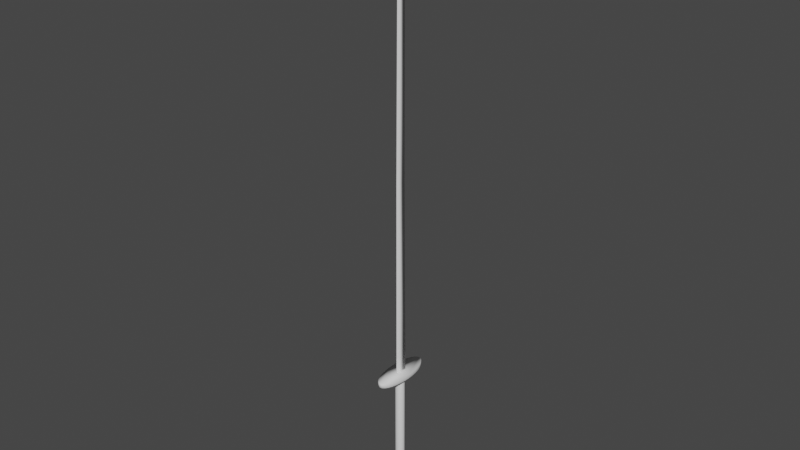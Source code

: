 # Source: blend.blend  (saved by Blender 3.5.10; exported with 4.5.12 LTS)
import bpy
from mathutils import Matrix  # noqa: F401  (used for matrix-valued properties, if any)

bpy.ops.wm.read_factory_settings(use_empty=True)
scene = bpy.context.scene
scene.name = 'Scene'

# ---- collections
col_collection = bpy.data.collections.new('Collection'); scene.collection.children.link(col_collection)

# ---- world
world_world = bpy.data.worlds.new('World'); scene.world = world_world
world_world.use_nodes = True; world_world.node_tree.nodes.clear()
_N = world_world.node_tree.nodes; _L = world_world.node_tree.links
n0 = _N.new('ShaderNodeOutputWorld'); n0.name = 'World Output'; n0.location = (300, 300)
n1 = _N.new('ShaderNodeBackground'); n1.name = 'Background'; n1.location = (10, 300)
n1.inputs[0].default_value = (0.05088, 0.05088, 0.05088, 1.0)
_L.new(n1.outputs[0], n0.inputs[0])
n0.is_active_output = True
world_world.color = (0.05088, 0.05088, 0.05088)
world_world.use_sun_shadow = False
world_world.sun_shadow_jitter_overblur = 0.0

# ---- meshes
me_plane = bpy.data.meshes.new('Plane')
me_plane.from_pydata([(0.9295, -1.0, -0.1589), (1.0, -1.0, -0.1632), (-0.7385, 1.0, -0.1589), (1.0, 1.0, 0.0), (0.9295, -1.0, -0.1737), (1.0, -1.0, -0.1781), (-0.7385, 1.0, -0.1814), (1.0, 1.0, -0.3402), (0.5357, -0.9528, -0.1589), (1.0, -0.9528, -0.1483), (0.5357, -0.9528, -0.1814), (1.0, -0.9528, -0.193), (1.0, -0.8967, -0.1409), (1.0, -0.8967, -0.2005), (0.1262, -0.8967, -0.1589), (0.1262, -0.8967, -0.1814), (1.0, -0.8439, -0.1372), (1.0, -0.8439, -0.2041), (-0.1494, -0.8439, -0.1589), (-0.1494, -0.8439, -0.1814), (1.0, -0.7811, -0.1243), (1.0, -0.7811, -0.217), (-0.3148, -0.7811, -0.1589), (-0.3148, -0.7811, -0.1814), (1.0, -0.7118, -0.1243), (1.0, -0.7118, -0.217), (-0.433, -0.7118, -0.1589), (-0.433, -0.7118, -0.1814), (1.0, 0.1441, -0.1243), (1.0, 0.1441, -0.217), (-0.6864, 0.1441, -0.1589), (-0.6864, 0.1441, -0.1814)], [], [(30, 2, 3, 28), (31, 29, 7, 6), (28, 3, 7, 29), (8, 0, 4, 10), (3, 2, 6, 7), (0, 1, 5, 4), (14, 8, 10, 15), (1, 9, 11, 5), (4, 5, 11, 10), (0, 8, 9, 1), (18, 14, 15, 19), (9, 12, 13, 11), (10, 11, 13, 15), (8, 14, 12, 9), (22, 18, 19, 23), (12, 16, 17, 13), (15, 13, 17, 19), (14, 18, 16, 12), (26, 22, 23, 27), (16, 20, 21, 17), (19, 17, 21, 23), (18, 22, 20, 16), (30, 26, 27, 31), (20, 24, 25, 21), (23, 21, 25, 27), (22, 26, 24, 20), (2, 30, 31, 6), (24, 28, 29, 25), (27, 25, 29, 31), (26, 30, 28, 24)])
me_plane.polygons.foreach_set('use_smooth', [True] * 30)
_uv = me_plane.uv_layers.new(name='UVMap')
_uv.uv.foreach_set('vector', [0.0, 0.572, 0.0, 1.0, 1.0, 1.0, 1.0, 0.572, 0.0, 0.572, 1.0, 0.572, 1.0, 1.0, 0.0, 1.0, 1.0, 0.572, 1.0, 1.0, 1.0, 1.0, 1.0, 0.572, 0.0, 0.0236, 0.0, 0.0, 0.0, 0.0, 0.0, 0.0236, 1.0, 1.0, 0.0, 1.0, 0.0, 1.0, 1.0, 1.0, 0.0, 0.0, 1.0, 0.0, 1.0, 0.0, 0.0, 0.0, 0.0, 0.05163, 0.0, 0.0236, 0.0, 0.0236, 0.0, 0.05163, 1.0, 0.0, 1.0, 0.0236, 1.0, 0.0236, 1.0, 0.0, 0.0, 0.0, 1.0, 0.0, 1.0, 0.0236, 0.0, 0.0236, 0.0, 0.0, 0.0, 0.0236, 1.0, 0.0236, 1.0, 0.0, 0.0, 0.07807, 0.0, 0.05163, 0.0, 0.05163, 0.0, 0.07807, 1.0, 0.0236, 1.0, 0.05163, 1.0, 0.05163, 1.0, 0.0236, 0.0, 0.0236, 1.0, 0.0236, 1.0, 0.05163, 0.0, 0.05163, 0.0, 0.0236, 0.0, 0.05163, 1.0, 0.05163, 1.0, 0.0236, 0.0, 0.1095, 0.0, 0.07807, 0.0, 0.07807, 0.0, 0.1095, 1.0, 0.05163, 1.0, 0.07807, 1.0, 0.07807, 1.0, 0.05163, 0.0, 0.05163, 1.0, 0.05163, 1.0, 0.07807, 0.0, 0.07807, 0.0, 0.05163, 0.0, 0.07807, 1.0, 0.07807, 1.0, 0.05163, 0.0, 0.1441, 0.0, 0.1095, 0.0, 0.1095, 0.0, 0.1441, 1.0, 0.07807, 1.0, 0.1095, 1.0, 0.1095, 1.0, 0.07807, 0.0, 0.07807, 1.0, 0.07807, 1.0, 0.1095, 0.0, 0.1095, 0.0, 0.07807, 0.0, 0.1095, 1.0, 0.1095, 1.0, 0.07807, 0.0, 0.572, 0.0, 0.1441, 0.0, 0.1441, 0.0, 0.572, 1.0, 0.1095, 1.0, 0.1441, 1.0, 0.1441, 1.0, 0.1095, 0.0, 0.1095, 1.0, 0.1095, 1.0, 0.1441, 0.0, 0.1441, 0.0, 0.1095, 0.0, 0.1441, 1.0, 0.1441, 1.0, 0.1095, 0.0, 1.0, 0.0, 0.572, 0.0, 0.572, 0.0, 1.0, 1.0, 0.1441, 1.0, 0.572, 1.0, 0.572, 1.0, 0.1441, 0.0, 0.1441, 1.0, 0.1441, 1.0, 0.572, 0.0, 0.572, 0.0, 0.1441, 0.0, 0.572, 1.0, 0.572, 1.0, 0.1441])
me_plane.update()
me_circle = bpy.data.meshes.new('Circle')
me_circle.from_pydata([(0.0, 1.0, 0.0), (-0.1951, 0.9808, 0.0), (-0.3827, 0.9239, 0.0), (-0.5556, 0.8315, 0.0), (-0.7071, 0.7071, 0.0), (-0.8315, 0.5556, 0.0), (-0.9239, 0.3827, 0.0), (-0.9808, 0.1951, 0.0), (-1.0, 0.0, 0.0), (-0.9808, -0.1951, 0.0), (-0.9239, -0.3827, 0.0), (-0.8315, -0.5556, 0.0), (-0.7071, -0.7071, 0.0), (-0.5556, -0.8315, 0.0), (-0.3827, -0.9239, 0.0), (-0.1951, -0.9808, 0.0), (0.0, -1.0, 0.0), (0.1951, -0.9808, 0.0), (0.3827, -0.9239, 0.0), (0.5556, -0.8315, 0.0), (0.7071, -0.7071, 0.0), (0.8315, -0.5556, 0.0), (0.9239, -0.3827, 0.0), (0.9808, -0.1951, 0.0), (1.0, 0.0, 0.0), (0.9808, 0.1951, 0.0), (0.9239, 0.3827, 0.0), (0.8315, 0.5556, 0.0), (0.7071, 0.7071, 0.0), (0.5556, 0.8315, 0.0), (0.3827, 0.9239, 0.0), (0.1951, 0.9808, 0.0), (0.0, 1.0, 0.1107), (-0.1951, 0.9808, 0.1107), (-0.3827, 0.9239, 0.1107), (-0.5556, 0.8315, 0.1107), (-0.7071, 0.7071, 0.1107), (-0.8315, 0.5556, 0.1107), (-0.9239, 0.3827, 0.1107), (-0.9808, 0.1951, 0.1107), (-1.0, 0.0, 0.1107), (-0.9808, -0.1951, 0.1107), (-0.9239, -0.3827, 0.1107), (-0.8315, -0.5556, 0.1107), (-0.7071, -0.7071, 0.1107), (-0.5556, -0.8315, 0.1107), (-0.3827, -0.9239, 0.1107), (-0.1951, -0.9808, 0.1107), (0.0, -1.0, 0.1107), (0.1951, -0.9808, 0.1107), (0.3827, -0.9239, 0.1107), (0.5556, -0.8315, 0.1107), (0.7071, -0.7071, 0.1107), (0.8315, -0.5556, 0.1107), (0.9239, -0.3827, 0.1107), (0.9808, -0.1951, 0.1107), (1.0, 0.0, 0.1107), (0.9808, 0.1951, 0.1107), (0.9239, 0.3827, 0.1107), (0.8315, 0.5556, 0.1107), (0.7071, 0.7071, 0.1107), (0.5556, 0.8315, 0.1107), (0.3827, 0.9239, 0.1107), (0.1951, 0.9808, 0.1107)], [], [(1, 0, 31, 30, 29, 28, 27, 26, 25, 24, 23, 22, 21, 20, 19, 18, 17, 16, 15, 14, 13, 12, 11, 10, 9, 8, 7, 6, 5, 4, 3, 2), (33, 34, 35, 36, 37, 38, 39, 40, 41, 42, 43, 44, 45, 46, 47, 48, 49, 50, 51, 52, 53, 54, 55, 56, 57, 58, 59, 60, 61, 62, 63, 32), (9, 10, 42, 41), (23, 24, 56, 55), (10, 11, 43, 42), (24, 25, 57, 56), (11, 12, 44, 43), (25, 26, 58, 57), (12, 13, 45, 44), (26, 27, 59, 58), (13, 14, 46, 45), (0, 1, 33, 32), (27, 28, 60, 59), (14, 15, 47, 46), (1, 2, 34, 33), (28, 29, 61, 60), (15, 16, 48, 47), (2, 3, 35, 34), (29, 30, 62, 61), (16, 17, 49, 48), (3, 4, 36, 35), (30, 31, 63, 62), (17, 18, 50, 49), (4, 5, 37, 36), (31, 0, 32, 63), (18, 19, 51, 50), (5, 6, 38, 37), (19, 20, 52, 51), (6, 7, 39, 38), (20, 21, 53, 52), (7, 8, 40, 39), (21, 22, 54, 53), (8, 9, 41, 40), (22, 23, 55, 54)])
me_circle.polygons.foreach_set('use_smooth', [True] * 34)
_uv = me_circle.uv_layers.new(name='UVMap')
_uv.uv.foreach_set('vector', [0.0, 0.0, 0.0, 0.0, 0.0, 0.0, 0.0, 0.0, 0.0, 0.0, 0.0, 0.0, 0.0, 0.0, 0.0, 0.0, 0.0, 0.0, 0.0, 0.0, 0.0, 0.0, 0.0, 0.0, 0.0, 0.0, 0.0, 0.0, 0.0, 0.0, 0.0, 0.0, 0.0, 0.0, 0.0, 0.0, 0.0, 0.0, 0.0, 0.0, 0.0, 0.0, 0.0, 0.0, 0.0, 0.0, 0.0, 0.0, 0.0, 0.0, 0.0, 0.0, 0.0, 0.0, 0.0, 0.0, 0.0, 0.0, 0.0, 0.0, 0.0, 0.0, 0.0, 0.0, 0.0, 0.0, 0.0, 0.0, 0.0, 0.0, 0.0, 0.0, 0.0, 0.0, 0.0, 0.0, 0.0, 0.0, 0.0, 0.0, 0.0, 0.0, 0.0, 0.0, 0.0, 0.0, 0.0, 0.0, 0.0, 0.0, 0.0, 0.0, 0.0, 0.0, 0.0, 0.0, 0.0, 0.0, 0.0, 0.0, 0.0, 0.0, 0.0, 0.0, 0.0, 0.0, 0.0, 0.0, 0.0, 0.0, 0.0, 0.0, 0.0, 0.0, 0.0, 0.0, 0.0, 0.0, 0.0, 0.0, 0.0, 0.0, 0.0, 0.0, 0.0, 0.0, 0.0, 0.0, 0.0, 0.0, 0.0, 0.0, 0.0, 0.0, 0.0, 0.0, 0.0, 0.0, 0.0, 0.0, 0.0, 0.0, 0.0, 0.0, 0.0, 0.0, 0.0, 0.0, 0.0, 0.0, 0.0, 0.0, 0.0, 0.0, 0.0, 0.0, 0.0, 0.0, 0.0, 0.0, 0.0, 0.0, 0.0, 0.0, 0.0, 0.0, 0.0, 0.0, 0.0, 0.0, 0.0, 0.0, 0.0, 0.0, 0.0, 0.0, 0.0, 0.0, 0.0, 0.0, 0.0, 0.0, 0.0, 0.0, 0.0, 0.0, 0.0, 0.0, 0.0, 0.0, 0.0, 0.0, 0.0, 0.0, 0.0, 0.0, 0.0, 0.0, 0.0, 0.0, 0.0, 0.0, 0.0, 0.0, 0.0, 0.0, 0.0, 0.0, 0.0, 0.0, 0.0, 0.0, 0.0, 0.0, 0.0, 0.0, 0.0, 0.0, 0.0, 0.0, 0.0, 0.0, 0.0, 0.0, 0.0, 0.0, 0.0, 0.0, 0.0, 0.0, 0.0, 0.0, 0.0, 0.0, 0.0, 0.0, 0.0, 0.0, 0.0, 0.0, 0.0, 0.0, 0.0, 0.0, 0.0, 0.0, 0.0, 0.0, 0.0, 0.0, 0.0, 0.0, 0.0, 0.0, 0.0, 0.0, 0.0, 0.0, 0.0, 0.0, 0.0, 0.0, 0.0, 0.0, 0.0, 0.0, 0.0, 0.0, 0.0, 0.0, 0.0, 0.0, 0.0, 0.0, 0.0, 0.0, 0.0, 0.0, 0.0, 0.0, 0.0, 0.0, 0.0, 0.0, 0.0, 0.0, 0.0, 0.0, 0.0, 0.0, 0.0, 0.0, 0.0, 0.0, 0.0, 0.0, 0.0, 0.0, 0.0, 0.0, 0.0, 0.0, 0.0, 0.0, 0.0, 0.0, 0.0, 0.0, 0.0, 0.0, 0.0, 0.0, 0.0, 0.0, 0.0, 0.0, 0.0, 0.0, 0.0, 0.0, 0.0, 0.0, 0.0, 0.0, 0.0, 0.0, 0.0, 0.0, 0.0, 0.0, 0.0, 0.0, 0.0, 0.0, 0.0, 0.0, 0.0, 0.0, 0.0, 0.0, 0.0, 0.0, 0.0, 0.0, 0.0, 0.0, 0.0, 0.0, 0.0, 0.0, 0.0, 0.0, 0.0, 0.0, 0.0, 0.0, 0.0, 0.0, 0.0, 0.0, 0.0, 0.0, 0.0, 0.0, 0.0, 0.0, 0.0, 0.0, 0.0, 0.0, 0.0, 0.0, 0.0, 0.0, 0.0, 0.0, 0.0, 0.0, 0.0, 0.0, 0.0, 0.0, 0.0, 0.0])
me_circle.update()
me_cylinder = bpy.data.meshes.new('Cylinder')
me_cylinder.from_pydata([(0.0, 1.0, -1.0), (0.0, 1.0, 1.0), (0.1951, 0.9808, -1.0), (0.1951, 0.9808, 1.0), (0.3827, 0.9239, -1.0), (0.3827, 0.9239, 1.0), (0.5556, 0.8315, -1.0), (0.5556, 0.8315, 1.0), (0.7071, 0.7071, -1.0), (0.7071, 0.7071, 1.0), (0.8315, 0.5556, -1.0), (0.8315, 0.5556, 1.0), (0.9239, 0.3827, -1.0), (0.9239, 0.3827, 1.0), (0.9808, 0.1951, -1.0), (0.9808, 0.1951, 1.0), (1.0, 0.0, -1.0), (1.0, 0.0, 1.0), (0.9808, -0.1951, -1.0), (0.9808, -0.1951, 1.0), (0.9239, -0.3827, -1.0), (0.9239, -0.3827, 1.0), (0.8315, -0.5556, -1.0), (0.8315, -0.5556, 1.0), (0.7071, -0.7071, -1.0), (0.7071, -0.7071, 1.0), (0.5556, -0.8315, -1.0), (0.5556, -0.8315, 1.0), (0.3827, -0.9239, -1.0), (0.3827, -0.9239, 1.0), (0.1951, -0.9808, -1.0), (0.1951, -0.9808, 1.0), (0.0, -1.0, -1.0), (0.0, -1.0, 1.0), (-0.1951, -0.9808, -1.0), (-0.1951, -0.9808, 1.0), (-0.3827, -0.9239, -1.0), (-0.3827, -0.9239, 1.0), (-0.5556, -0.8315, -1.0), (-0.5556, -0.8315, 1.0), (-0.7071, -0.7071, -1.0), (-0.7071, -0.7071, 1.0), (-0.8315, -0.5556, -1.0), (-0.8315, -0.5556, 1.0), (-0.9239, -0.3827, -1.0), (-0.9239, -0.3827, 1.0), (-0.9808, -0.1951, -1.0), (-0.9808, -0.1951, 1.0), (-1.0, 0.0, -1.0), (-1.0, 0.0, 1.0), (-0.9808, 0.1951, -1.0), (-0.9808, 0.1951, 1.0), (-0.9239, 0.3827, -1.0), (-0.9239, 0.3827, 1.0), (-0.8315, 0.5556, -1.0), (-0.8315, 0.5556, 1.0), (-0.7071, 0.7071, -1.0), (-0.7071, 0.7071, 1.0), (-0.5556, 0.8315, -1.0), (-0.5556, 0.8315, 1.0), (-0.3827, 0.9239, -1.0), (-0.3827, 0.9239, 1.0), (-0.1951, 0.9808, -1.0), (-0.1951, 0.9808, 1.0)], [], [(0, 1, 3, 2), (2, 3, 5, 4), (4, 5, 7, 6), (6, 7, 9, 8), (8, 9, 11, 10), (10, 11, 13, 12), (12, 13, 15, 14), (14, 15, 17, 16), (16, 17, 19, 18), (18, 19, 21, 20), (20, 21, 23, 22), (22, 23, 25, 24), (24, 25, 27, 26), (26, 27, 29, 28), (28, 29, 31, 30), (30, 31, 33, 32), (32, 33, 35, 34), (34, 35, 37, 36), (36, 37, 39, 38), (38, 39, 41, 40), (40, 41, 43, 42), (42, 43, 45, 44), (44, 45, 47, 46), (46, 47, 49, 48), (48, 49, 51, 50), (50, 51, 53, 52), (52, 53, 55, 54), (54, 55, 57, 56), (56, 57, 59, 58), (58, 59, 61, 60), (3, 1, 63, 61, 59, 57, 55, 53, 51, 49, 47, 45, 43, 41, 39, 37, 35, 33, 31, 29, 27, 25, 23, 21, 19, 17, 15, 13, 11, 9, 7, 5), (60, 61, 63, 62), (62, 63, 1, 0), (0, 2, 4, 6, 8, 10, 12, 14, 16, 18, 20, 22, 24, 26, 28, 30, 32, 34, 36, 38, 40, 42, 44, 46, 48, 50, 52, 54, 56, 58, 60, 62)])
me_cylinder.polygons.foreach_set('use_smooth', [True] * 34)
_uv = me_cylinder.uv_layers.new(name='UVMap')
_uv.uv.foreach_set('vector', [1.0, 0.5, 1.0, 1.0, 0.9688, 1.0, 0.9688, 0.5, 0.9688, 0.5, 0.9688, 1.0, 0.9375, 1.0, 0.9375, 0.5, 0.9375, 0.5, 0.9375, 1.0, 0.9062, 1.0, 0.9062, 0.5, 0.9062, 0.5, 0.9062, 1.0, 0.875, 1.0, 0.875, 0.5, 0.875, 0.5, 0.875, 1.0, 0.8438, 1.0, 0.8438, 0.5, 0.8438, 0.5, 0.8438, 1.0, 0.8125, 1.0, 0.8125, 0.5, 0.8125, 0.5, 0.8125, 1.0, 0.7812, 1.0, 0.7812, 0.5, 0.7812, 0.5, 0.7812, 1.0, 0.75, 1.0, 0.75, 0.5, 0.75, 0.5, 0.75, 1.0, 0.7188, 1.0, 0.7188, 0.5, 0.7188, 0.5, 0.7188, 1.0, 0.6875, 1.0, 0.6875, 0.5, 0.6875, 0.5, 0.6875, 1.0, 0.6562, 1.0, 0.6562, 0.5, 0.6562, 0.5, 0.6562, 1.0, 0.625, 1.0, 0.625, 0.5, 0.625, 0.5, 0.625, 1.0, 0.5938, 1.0, 0.5938, 0.5, 0.5938, 0.5, 0.5938, 1.0, 0.5625, 1.0, 0.5625, 0.5, 0.5625, 0.5, 0.5625, 1.0, 0.5312, 1.0, 0.5312, 0.5, 0.5312, 0.5, 0.5312, 1.0, 0.5, 1.0, 0.5, 0.5, 0.5, 0.5, 0.5, 1.0, 0.4688, 1.0, 0.4688, 0.5, 0.4688, 0.5, 0.4688, 1.0, 0.4375, 1.0, 0.4375, 0.5, 0.4375, 0.5, 0.4375, 1.0, 0.4062, 1.0, 0.4062, 0.5, 0.4062, 0.5, 0.4062, 1.0, 0.375, 1.0, 0.375, 0.5, 0.375, 0.5, 0.375, 1.0, 0.3438, 1.0, 0.3438, 0.5, 0.3438, 0.5, 0.3438, 1.0, 0.3125, 1.0, 0.3125, 0.5, 0.3125, 0.5, 0.3125, 1.0, 0.2812, 1.0, 0.2812, 0.5, 0.2812, 0.5, 0.2812, 1.0, 0.25, 1.0, 0.25, 0.5, 0.25, 0.5, 0.25, 1.0, 0.2188, 1.0, 0.2188, 0.5, 0.2188, 0.5, 0.2188, 1.0, 0.1875, 1.0, 0.1875, 0.5, 0.1875, 0.5, 0.1875, 1.0, 0.1562, 1.0, 0.1562, 0.5, 0.1562, 0.5, 0.1562, 1.0, 0.125, 1.0, 0.125, 0.5, 0.125, 0.5, 0.125, 1.0, 0.09375, 1.0, 0.09375, 0.5, 0.09375, 0.5, 0.09375, 1.0, 0.0625, 1.0, 0.0625, 0.5, 0.2968, 0.4854, 0.25, 0.49, 0.2032, 0.4854, 0.1582, 0.4717, 0.1167, 0.4496, 0.08029, 0.4197, 0.05045, 0.3833, 0.02827, 0.3418, 0.01461, 0.2968, 0.01, 0.25, 0.01461, 0.2032, 0.02827, 0.1582, 0.05045, 0.1167, 0.08029, 0.08029, 0.1167, 0.05045, 0.1582, 0.02827, 0.2032, 0.01461, 0.25, 0.01, 0.2968, 0.01461, 0.3418, 0.02827, 0.3833, 0.05045, 0.4197, 0.08029, 0.4496, 0.1167, 0.4717, 0.1582, 0.4854, 0.2032, 0.49, 0.25, 0.4854, 0.2968, 0.4717, 0.3418, 0.4496, 0.3833, 0.4197, 0.4197, 0.3833, 0.4496, 0.3418, 0.4717, 0.0625, 0.5, 0.0625, 1.0, 0.03125, 1.0, 0.03125, 0.5, 0.03125, 0.5, 0.03125, 1.0, 0.0, 1.0, 0.0, 0.5, 0.75, 0.49, 0.7968, 0.4854, 0.8418, 0.4717, 0.8833, 0.4496, 0.9197, 0.4197, 0.9496, 0.3833, 0.9717, 0.3418, 0.9854, 0.2968, 0.99, 0.25, 0.9854, 0.2032, 0.9717, 0.1582, 0.9496, 0.1167, 0.9197, 0.08029, 0.8833, 0.05045, 0.8418, 0.02827, 0.7968, 0.01461, 0.75, 0.01, 0.7032, 0.01461, 0.6582, 0.02827, 0.6167, 0.05045, 0.5803, 0.08029, 0.5504, 0.1167, 0.5283, 0.1582, 0.5146, 0.2032, 0.51, 0.25, 0.5146, 0.2968, 0.5283, 0.3418, 0.5504, 0.3833, 0.5803, 0.4197, 0.6167, 0.4496, 0.6582, 0.4717, 0.7032, 0.4854])
me_cylinder.update()

# ---- objects
ob_plane = bpy.data.objects.new('Plane', me_plane)
ob_circle = bpy.data.objects.new('Circle', me_circle)
ob_cylinder = bpy.data.objects.new('Cylinder', me_cylinder)

# ---- transforms, parenting, visibility, modifiers, constraints
ob_plane.location = (-0.04703, -0.01831, 6.06)
ob_plane.rotation_euler = (-1.571, -2.22e-16, 1.571)
ob_plane.scale = (0.1573, 5.929, 0.2967)
ob_circle.location = (0.0, 0.0, 0.02775)
ob_circle.scale = (0.2822, 0.7554, 1.0)
ob_cylinder.location = (1.457e-18, 0.0001507, -1.802)
ob_cylinder.scale = (0.1164, 0.1164, 1.862)

# ---- collection membership
col_collection.objects.link(ob_plane)
col_collection.objects.link(ob_circle)
col_collection.objects.link(ob_cylinder)

# ---- scene / render settings (as saved in the file)
scene.frame_start = 1; scene.frame_end = 250; scene.frame_set(4)
scene.render.engine = 'BLENDER_EEVEE_NEXT'
scene.cycles.sampling_pattern = 'TABULATED_SOBOL'
scene.view_settings.view_transform = 'Filmic'
bpy.context.view_layer.update()

# ---- added for rendering (the .blend has no active camera and no usable light): camera, sun
cam_auto = bpy.data.cameras.new('AutoCamera')
cam_auto.lens = 50.0
cam_auto.sensor_width = 36.0
cam_auto.clip_end = 1000.0
ob_auto_camera = bpy.data.objects.new('AutoCamera', cam_auto)
scene.collection.objects.link(ob_auto_camera)
ob_auto_camera.location = (14.5599, -17.4719, 15.8101)
ob_auto_camera.rotation_euler = (1.09748, -7.21219e-08, 0.694738)
scene.camera = ob_auto_camera
light_auto_sun = bpy.data.lights.new('AutoSun', 'SUN')
light_auto_sun.energy = 3.0
light_auto_sun.angle = 0.0523599
ob_auto_sun = bpy.data.objects.new('AutoSun', light_auto_sun)
scene.collection.objects.link(ob_auto_sun)
ob_auto_sun.rotation_euler = (0.872665, 0.174533, 0.523599)
bpy.context.view_layer.update()
